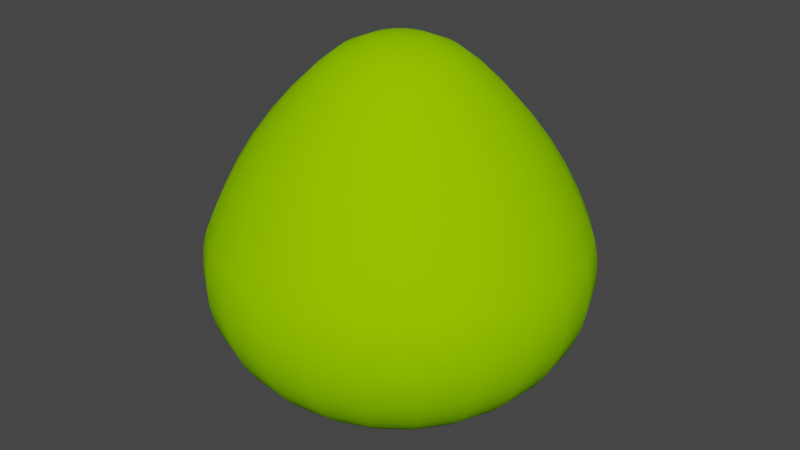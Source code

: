 # Source: HPE75cm.blend  (saved by Blender 4.0.36; exported with 4.5.12 LTS)
import bpy
from mathutils import Matrix  # noqa: F401  (used for matrix-valued properties, if any)

bpy.ops.wm.read_factory_settings(use_empty=True)
scene = bpy.context.scene
scene.name = 'Scene'

# ---- collections
col_collection = bpy.data.collections.new('Collection'); scene.collection.children.link(col_collection)

# ---- materials (node trees are filled in below, after node groups)
mat_canopy = bpy.data.materials.new('Canopy')
mat_canopy.use_transparent_shadow = False
mat_canopy.diffuse_color = (0.2941, 0.6863, 0.0, 1.0)
mat_canopy.roughness = 1.0

# ---- material node trees
mat_canopy.use_nodes = True; mat_canopy.node_tree.nodes.clear()
_N = mat_canopy.node_tree.nodes; _L = mat_canopy.node_tree.links
n0 = _N.new('ShaderNodeBsdfPrincipled'); n0.name = 'Principled BSDF'; n0.location = (0, 300)
n0.inputs[0].default_value = (0.2941, 0.6863, 0.0, 1.0)
n0.inputs[2].default_value = 1.0
n0.inputs[3].default_value = 1.45
n0.inputs[13].default_value = 0.0
n1 = _N.new('ShaderNodeOutputMaterial'); n1.name = 'Material Output'; n1.location = (280, 300)
_L.new(n0.outputs[0], n1.inputs[0])
n1.is_active_output = True

# ---- world
world_world = bpy.data.worlds.new('World'); scene.world = world_world
world_world.use_nodes = True; world_world.node_tree.nodes.clear()
_N = world_world.node_tree.nodes; _L = world_world.node_tree.links
n0 = _N.new('ShaderNodeOutputWorld'); n0.name = 'World Output'; n0.location = (300, 300)
n1 = _N.new('ShaderNodeBackground'); n1.name = 'Background'; n1.location = (10, 300)
n1.inputs[0].default_value = (0.05088, 0.05088, 0.05088, 1.0)
_L.new(n1.outputs[0], n0.inputs[0])
n0.is_active_output = True
world_world.color = (0.05088, 0.05088, 0.05088)
world_world.use_sun_shadow = False
world_world.sun_shadow_jitter_overblur = 0.0

# ---- meshes
me_hpe75cm = bpy.data.meshes.new('HPE75cm')
me_hpe75cm.from_pydata([(-0.1838, -0.1838, 0.5673), (-0.1959, -0.1959, 0.5442), (-0.1695, -0.1695, 0.5943), (-0.2076, -0.1199, 0.5943), (-0.225, -0.1299, 0.5673), (-0.24, -0.1386, 0.5442), (-0.1386, -0.24, 0.5442), (-0.1299, -0.225, 0.5673), (-0.1199, -0.2076, 0.5943), (-0.07172, -0.2677, 0.5442), (-0.06726, -0.251, 0.5673), (-0.06206, -0.2316, 0.5943), (-2.092e-08, -0.2771, 0.5442), (-1.962e-08, -0.2599, 0.5673), (-1.81e-08, -0.2398, 0.5943), (0.07172, -0.2677, 0.5442), (0.06726, -0.251, 0.5673), (0.06206, -0.2316, 0.5943), (0.1386, -0.24, 0.5442), (0.1299, -0.225, 0.5673), (0.1199, -0.2076, 0.5943), (0.1959, -0.1959, 0.5442), (0.1838, -0.1838, 0.5673), (0.1695, -0.1695, 0.5943), (0.24, -0.1386, 0.5442), (0.225, -0.1299, 0.5673), (0.2076, -0.1199, 0.5943), (0.251, -0.06726, 0.5673), (0.2677, -0.07172, 0.5442), (0.2316, -0.06206, 0.5943), (0.1918, -0.05139, 0.6415), (0.1719, -0.09927, 0.6415), (0.1484, -0.03977, 0.6854), (0.1331, -0.07684, 0.6854), (0.09927, -0.1719, 0.6415), (0.05139, -0.1918, 0.6415), (0.07684, -0.1331, 0.6854), (0.03977, -0.1484, 0.6854), (0.05509, -0.09542, 0.7192), (0.02852, -0.1064, 0.7192), (0.02959, -0.05124, 0.7409), (0.01531, -0.05716, 0.7409), (0.002066, -0.003579, 0.7491), (0.00107, -0.003992, 0.7491), (0.1552, -0.2687, 0.4914), (0.08031, -0.2997, 0.4914), (0.1696, -0.2937, 0.4362), (0.08779, -0.3276, 0.4362), (0.1818, -0.3149, 0.379), (0.0941, -0.3512, 0.379), (0.1857, -0.3216, 0.3453), (0.09612, -0.3587, 0.3453), (0.1872, -0.3243, 0.3109), (0.09691, -0.3617, 0.3109), (0.1863, -0.3228, 0.2765), (0.09646, -0.36, 0.2765), (0.1831, -0.3171, 0.2426), (0.09477, -0.3537, 0.2426), (0.1775, -0.3074, 0.2097), (0.09188, -0.3429, 0.2097), (0.1697, -0.2939, 0.1784), (0.08783, -0.3278, 0.1784), (0.1597, -0.2767, 0.1492), (0.08268, -0.3086, 0.1492), (0.2259, -0.2259, 0.1492), (0.2399, -0.2399, 0.1784), (0.2091, -0.2091, 0.1226), (0.1478, -0.2561, 0.1226), (0.1898, -0.1898, 0.09896), (0.1342, -0.2324, 0.09896), (0.1683, -0.1683, 0.07872), (0.119, -0.2061, 0.07872), (0.145, -0.145, 0.0622), (0.1026, -0.1776, 0.0622), (0.1203, -0.1203, 0.04969), (0.08508, -0.1474, 0.04969), (0.0, 0.0, 0.0), (0.07652, -0.2856, 0.1226), (0.06946, -0.2592, 0.09896), (0.06161, -0.2299, 0.07872), (0.05308, -0.1981, 0.0622), (0.04404, -0.1644, 0.04969), (0.0, 0.0, 0.7486), (0.002922, -0.002922, 0.7491), (-4.467e-09, -0.05917, 0.7409), (-3.12e-10, -0.004133, 0.7491), (-8.32e-09, -0.1102, 0.7192), (-1.16e-08, -0.1537, 0.6854), (-1.499e-08, -0.1985, 0.6415), (-2.343e-08, -0.3103, 0.4914), (-2.561e-08, -0.3392, 0.4362), (-2.745e-08, -0.3636, 0.379), (-2.804e-08, -0.3714, 0.3453), (-2.827e-08, -0.3744, 0.3109), (-2.814e-08, -0.3727, 0.2765), (-2.765e-08, -0.3662, 0.2426), (-2.68e-08, -0.355, 0.2097), (-2.562e-08, -0.3393, 0.1784), (-2.412e-08, -0.3195, 0.1492), (-2.232e-08, -0.2957, 0.1226), (-2.026e-08, -0.2684, 0.09896), (-1.797e-08, -0.238, 0.07872), (-1.548e-08, -0.2051, 0.0622), (-1.285e-08, -0.1702, 0.04969), (-0.01531, -0.05716, 0.7409), (-0.00107, -0.003992, 0.7491), (-0.02852, -0.1064, 0.7192), (-0.03977, -0.1484, 0.6854), (-0.05139, -0.1918, 0.6415), (-0.08031, -0.2997, 0.4914), (-0.08779, -0.3276, 0.4362), (-0.0941, -0.3512, 0.379), (-0.09612, -0.3587, 0.3453), (-0.09691, -0.3617, 0.3109), (-0.09646, -0.36, 0.2765), (-0.09477, -0.3537, 0.2426), (-0.09188, -0.3429, 0.2097), (-0.08783, -0.3278, 0.1784), (-0.08268, -0.3086, 0.1492), (-0.07652, -0.2856, 0.1226), (-0.06161, -0.2299, 0.07872), (-0.06946, -0.2592, 0.09896), (0.2771, -2.092e-08, 0.5442), (0.2599, -1.962e-08, 0.5673), (0.2398, -1.81e-08, 0.5943), (-0.2316, -0.06206, 0.5943), (-0.251, -0.06726, 0.5673), (-0.2677, -0.07172, 0.5442), (0.2677, 0.07172, 0.5442), (0.251, 0.06726, 0.5673), (0.2316, 0.06206, 0.5943), (0.2997, 0.08031, 0.4914), (0.3103, -2.343e-08, 0.4914), (0.3276, 0.08779, 0.4362), (0.3392, -2.561e-08, 0.4362), (0.3512, 0.0941, 0.379), (0.3636, -2.745e-08, 0.379), (0.3587, 0.09612, 0.3453), (0.3714, -2.804e-08, 0.3453), (0.3617, 0.09691, 0.3109), (0.3744, -2.827e-08, 0.3109), (0.36, 0.09646, 0.2765), (0.3727, -2.814e-08, 0.2765), (0.3537, 0.09477, 0.2426), (0.3662, -2.765e-08, 0.2426), (0.3429, 0.09188, 0.2097), (0.355, -2.68e-08, 0.2097), (0.3278, 0.08783, 0.1784), (0.3393, -2.562e-08, 0.1784), (0.3086, 0.08268, 0.1492), (0.3195, -2.412e-08, 0.1492), (0.2856, 0.07652, 0.1226), (0.2957, -2.232e-08, 0.1226), (0.2592, 0.06946, 0.09896), (0.2684, -2.026e-08, 0.09896), (0.2299, 0.06161, 0.07872), (0.238, -1.797e-08, 0.07872), (0.1981, 0.05308, 0.0622), (0.2051, -1.548e-08, 0.0622), (0.1644, 0.04404, 0.04969), (0.1702, -1.285e-08, 0.04969), (0.3086, -0.08268, 0.1492), (0.3278, -0.08783, 0.1784), (0.1918, 0.05139, 0.6415), (0.1985, -1.499e-08, 0.6415), (0.1484, 0.03977, 0.6854), (0.1537, -1.16e-08, 0.6854), (0.1064, 0.02852, 0.7192), (0.1102, -8.32e-09, 0.7192), (0.05716, 0.01531, 0.7409), (0.05917, -4.467e-09, 0.7409), (0.003992, 0.00107, 0.7491), (0.004133, -3.12e-10, 0.7491), (0.003579, 0.002066, 0.7491), (0.1474, 0.08508, 0.04969), (0.1776, 0.1026, 0.0622), (0.2061, 0.119, 0.07872), (0.2324, 0.1342, 0.09896), (0.2561, 0.1478, 0.1226), (0.2767, 0.1597, 0.1492), (0.2939, 0.1697, 0.1784), (0.3074, 0.1775, 0.2097), (0.3171, 0.1831, 0.2426), (0.3228, 0.1863, 0.2765), (0.3243, 0.1872, 0.3109), (0.3216, 0.1857, 0.3453), (0.3149, 0.1818, 0.379), (0.2937, 0.1696, 0.4362), (0.2687, 0.1552, 0.4914), (0.24, 0.1386, 0.5442), (0.2076, 0.1199, 0.5943), (0.1719, 0.09927, 0.6415), (0.1331, 0.07684, 0.6854), (0.09542, 0.05509, 0.7192), (0.05124, 0.02959, 0.7409), (0.002922, 0.002922, 0.7491), (0.1203, 0.1203, 0.04969), (0.145, 0.145, 0.0622), (0.1683, 0.1683, 0.07872), (0.1898, 0.1898, 0.09896), (0.2091, 0.2091, 0.1226), (0.2259, 0.2259, 0.1492), (0.2399, 0.2399, 0.1784), (-0.05308, -0.1981, 0.0622), (0.251, 0.251, 0.2097), (0.2589, 0.2589, 0.2426), (0.2635, 0.2635, 0.2765), (0.2648, 0.2648, 0.3109), (0.2626, 0.2626, 0.3453), (0.2571, 0.2571, 0.379), (0.2398, 0.2398, 0.4362), (0.2194, 0.2194, 0.4914), (0.1959, 0.1959, 0.5442), (0.225, 0.1299, 0.5673), (0.1695, 0.1695, 0.5943), (0.1404, 0.1404, 0.6415), (0.1087, 0.1087, 0.6854), (0.07791, 0.07791, 0.7192), (0.04184, 0.04184, 0.7409), (0.002066, 0.003579, 0.7491), (0.08508, 0.1474, 0.04969), (0.1026, 0.1776, 0.0622), (0.119, 0.2061, 0.07872), (0.1342, 0.2324, 0.09896), (0.1478, 0.2561, 0.1226), (0.1597, 0.2767, 0.1492), (0.1697, 0.2939, 0.1784), (0.1775, 0.3074, 0.2097), (0.1831, 0.3171, 0.2426), (0.1863, 0.3228, 0.2765), (0.1872, 0.3243, 0.3109), (0.1857, 0.3216, 0.3453), (0.1818, 0.3149, 0.379), (0.1696, 0.2937, 0.4362), (0.1552, 0.2687, 0.4914), (0.1386, 0.24, 0.5442), (0.1838, 0.1838, 0.5673), (0.1199, 0.2076, 0.5943), (0.09927, 0.1719, 0.6415), (0.07684, 0.1331, 0.6854), (0.05509, 0.09542, 0.7192), (0.02959, 0.05124, 0.7409), (0.04404, 0.1644, 0.04969), (0.05308, 0.1981, 0.0622), (0.06161, 0.2299, 0.07872), (0.06946, 0.2592, 0.09896), (0.07652, 0.2856, 0.1226), (0.08268, 0.3086, 0.1492), (0.08783, 0.3278, 0.1784), (0.09188, 0.3429, 0.2097), (0.09477, 0.3537, 0.2426), (0.09646, 0.36, 0.2765), (0.09691, 0.3617, 0.3109), (0.09612, 0.3587, 0.3453), (0.0941, 0.3512, 0.379), (0.08779, 0.3276, 0.4362), (0.08031, 0.2997, 0.4914), (0.07172, 0.2677, 0.5442), (0.1299, 0.225, 0.5673), (0.06206, 0.2316, 0.5943), (0.05139, 0.1918, 0.6415), (0.03977, 0.1484, 0.6854), (0.02852, 0.1064, 0.7192), (0.01531, 0.05716, 0.7409), (0.00107, 0.003992, 0.7491), (1.285e-08, 0.1702, 0.04969), (1.548e-08, 0.2051, 0.0622), (1.797e-08, 0.238, 0.07872), (2.026e-08, 0.2684, 0.09896), (2.232e-08, 0.2957, 0.1226), (2.412e-08, 0.3195, 0.1492), (2.562e-08, 0.3393, 0.1784), (2.68e-08, 0.355, 0.2097), (2.765e-08, 0.3662, 0.2426), (2.814e-08, 0.3727, 0.2765), (2.827e-08, 0.3744, 0.3109), (2.804e-08, 0.3714, 0.3453), (2.745e-08, 0.3636, 0.379), (2.561e-08, 0.3392, 0.4362), (2.343e-08, 0.3103, 0.4914), (2.092e-08, 0.2771, 0.5442), (1.962e-08, 0.2599, 0.5673), (1.81e-08, 0.2398, 0.5943), (0.06726, 0.251, 0.5673), (-0.07172, 0.2677, 0.5442), (-0.06726, 0.251, 0.5673), (-0.06206, 0.2316, 0.5943), (-0.1386, 0.24, 0.5442), (-0.1299, 0.225, 0.5673), (-0.1199, 0.2076, 0.5943), (-0.1959, 0.1959, 0.5442), (-0.1838, 0.1838, 0.5673), (-0.1695, 0.1695, 0.5943), (-0.24, 0.1386, 0.5442), (-0.225, 0.1299, 0.5673), (-0.2076, 0.1199, 0.5943), (-0.2677, 0.07172, 0.5442), (-0.251, 0.06726, 0.5673), (-0.2316, 0.06206, 0.5943), (-0.2599, 1.962e-08, 0.5673), (-0.2771, 2.092e-08, 0.5442), (-0.2398, 1.81e-08, 0.5943), (1.499e-08, 0.1985, 0.6415), (1.16e-08, 0.1537, 0.6854), (8.32e-09, 0.1102, 0.7192), (4.467e-09, 0.05917, 0.7409), (-0.3103, 2.343e-08, 0.4914), (-0.2997, 0.08031, 0.4914), (-0.3392, 2.561e-08, 0.4362), (-0.3276, 0.08779, 0.4362), (-0.3636, 2.745e-08, 0.379), (-0.3512, 0.0941, 0.379), (-0.3714, 2.804e-08, 0.3453), (-0.3587, 0.09612, 0.3453), (-0.3587, -0.09612, 0.3453), (-0.3512, -0.0941, 0.379), (-0.3617, -0.09691, 0.3109), (-0.3744, 2.827e-08, 0.3109), (-0.36, -0.09646, 0.2765), (-0.3727, 2.814e-08, 0.2765), (-0.3537, -0.09477, 0.2426), (-0.3662, 2.765e-08, 0.2426), (-0.09477, 0.3537, 0.2426), (-0.09646, 0.36, 0.2765), (-0.09188, 0.3429, 0.2097), (0.2997, -0.08031, 0.4914), (0.2687, -0.1552, 0.4914), (0.3276, -0.08779, 0.4362), (0.2937, -0.1696, 0.4362), (0.3512, -0.0941, 0.379), (0.3149, -0.1818, 0.379), (0.3587, -0.09612, 0.3453), (0.3216, -0.1857, 0.3453), (-0.04404, -0.1644, 0.04969), (-0.08783, 0.3278, 0.1784), (-0.08268, 0.3086, 0.1492), (-0.07652, 0.2856, 0.1226), (0.3429, -0.09188, 0.2097), (0.3537, -0.09477, 0.2426), (0.3617, -0.09691, 0.3109), (0.36, -0.09646, 0.2765), (0.1064, -0.02852, 0.7192), (0.05716, -0.01531, 0.7409), (0.09542, -0.05509, 0.7192), (0.05124, -0.02959, 0.7409), (0.003992, -0.00107, 0.7491), (0.003579, -0.002066, 0.7491), (0.1644, -0.04404, 0.04969), (0.1981, -0.05308, 0.0622), (0.2299, -0.06161, 0.07872), (0.2592, -0.06946, 0.09896), (0.2856, -0.07652, 0.1226), (0.3074, -0.1775, 0.2097), (0.3171, -0.1831, 0.2426), (-0.3171, -0.1831, 0.2426), (-0.3228, -0.1863, 0.2765), (-0.3074, -0.1775, 0.2097), (-0.3429, -0.09188, 0.2097), (-0.2939, -0.1697, 0.1784), (-0.3278, -0.08783, 0.1784), (-0.2767, -0.1597, 0.1492), (-0.3086, -0.08268, 0.1492), (-0.2561, -0.1478, 0.1226), (-0.2856, -0.07652, 0.1226), (-0.2324, -0.1342, 0.09896), (-0.2592, -0.06946, 0.09896), (-0.2061, -0.119, 0.07872), (-0.2299, -0.06161, 0.07872), (-0.1776, -0.1026, 0.0622), (-0.1981, -0.05308, 0.0622), (-0.1474, -0.08508, 0.04969), (-0.1644, -0.04404, 0.04969), (-0.3243, -0.1872, 0.3109), (-0.3216, -0.1857, 0.3453), (-0.3149, -0.1818, 0.379), (-0.2937, -0.1696, 0.4362), (-0.3276, -0.08779, 0.4362), (-0.2687, -0.1552, 0.4914), (-0.2997, -0.08031, 0.4914), (-0.1719, -0.09927, 0.6415), (-0.1918, -0.05139, 0.6415), (-0.1985, 1.499e-08, 0.6415), (-0.1484, -0.03977, 0.6854), (-0.1537, 1.16e-08, 0.6854), (-0.1064, -0.02852, 0.7192), (-0.1102, 8.32e-09, 0.7192), (-0.05716, -0.01531, 0.7409), (-0.05917, 4.467e-09, 0.7409), (-0.003992, -0.00107, 0.7491), (-0.004133, 3.12e-10, 0.7491), (-0.1331, -0.07684, 0.6854), (-0.09542, -0.05509, 0.7192), (-0.05124, -0.02959, 0.7409), (-0.003579, -0.002066, 0.7491), (-0.002922, -0.002922, 0.7491), (-0.1203, -0.1203, 0.04969), (-0.145, -0.145, 0.0622), (-0.1683, -0.1683, 0.07872), (-0.1898, -0.1898, 0.09896), (-0.2091, -0.2091, 0.1226), (-0.2259, -0.2259, 0.1492), (-0.2399, -0.2399, 0.1784), (0.3228, -0.1863, 0.2765), (-0.251, -0.251, 0.2097), (-0.2589, -0.2589, 0.2426), (-0.2635, -0.2635, 0.2765), (-0.2648, -0.2648, 0.3109), (-0.2626, -0.2626, 0.3453), (-0.2571, -0.2571, 0.379), (-0.2398, -0.2398, 0.4362), (-0.2194, -0.2194, 0.4914), (-0.1404, -0.1404, 0.6415), (-0.1087, -0.1087, 0.6854), (-0.07791, -0.07791, 0.7192), (-0.04184, -0.04184, 0.7409), (-0.002066, -0.003579, 0.7491), (-0.08508, -0.1474, 0.04969), (-0.1026, -0.1776, 0.0622), (-0.119, -0.2061, 0.07872), (-0.1342, -0.2324, 0.09896), (-0.1478, -0.2561, 0.1226), (0.3243, -0.1872, 0.3109), (-0.1597, -0.2767, 0.1492), (-0.1697, -0.2939, 0.1784), (-0.1775, -0.3074, 0.2097), (-0.1831, -0.3171, 0.2426), (-0.1863, -0.3228, 0.2765), (-0.1872, -0.3243, 0.3109), (-0.1857, -0.3216, 0.3453), (-0.1818, -0.3149, 0.379), (-0.1696, -0.2937, 0.4362), (-0.1552, -0.2687, 0.4914), (0.2939, -0.1697, 0.1784), (0.2561, -0.1478, 0.1226), (0.2767, -0.1597, 0.1492), (0.2324, -0.1342, 0.09896), (0.2061, -0.119, 0.07872), (0.1776, -0.1026, 0.0622), (-0.09927, -0.1719, 0.6415), (-0.07684, -0.1331, 0.6854), (-0.05509, -0.09542, 0.7192), (-0.02959, -0.05124, 0.7409), (0.2194, -0.2194, 0.4914), (0.2398, -0.2398, 0.4362), (0.2571, -0.2571, 0.379), (0.2626, -0.2626, 0.3453), (0.2648, -0.2648, 0.3109), (0.2635, -0.2635, 0.2765), (0.2589, -0.2589, 0.2426), (0.251, -0.251, 0.2097), (0.1474, -0.08508, 0.04969), (0.04184, -0.04184, 0.7409), (0.07791, -0.07791, 0.7192), (0.1087, -0.1087, 0.6854), (0.1404, -0.1404, 0.6415), (-0.3617, 0.09691, 0.3109), (-0.36, 0.09646, 0.2765), (-0.3537, 0.09477, 0.2426), (-0.355, 2.68e-08, 0.2097), (-0.3429, 0.09188, 0.2097), (-0.3393, 2.562e-08, 0.1784), (-0.3278, 0.08783, 0.1784), (-0.3195, 2.412e-08, 0.1492), (-0.3086, 0.08268, 0.1492), (-0.06161, 0.2299, 0.07872), (-0.06946, 0.2592, 0.09896), (-0.2957, 2.232e-08, 0.1226), (-0.2856, 0.07652, 0.1226), (-0.2684, 2.026e-08, 0.09896), (-0.2592, 0.06946, 0.09896), (-0.238, 1.797e-08, 0.07872), (-0.2299, 0.06161, 0.07872), (-0.2051, 1.548e-08, 0.0622), (-0.1981, 0.05308, 0.0622), (-0.1702, 1.285e-08, 0.04969), (-0.1644, 0.04404, 0.04969), (-0.1918, 0.05139, 0.6415), (-0.1719, 0.09927, 0.6415), (-0.1484, 0.03977, 0.6854), (-0.1331, 0.07684, 0.6854), (-0.1064, 0.02852, 0.7192), (-0.09542, 0.05509, 0.7192), (-0.05716, 0.01531, 0.7409), (-0.05124, 0.02959, 0.7409), (-0.003992, 0.00107, 0.7491), (-0.003579, 0.002066, 0.7491), (-0.2687, 0.1552, 0.4914), (-0.2937, 0.1696, 0.4362), (-0.3149, 0.1818, 0.379), (-0.3216, 0.1857, 0.3453), (-0.3243, 0.1872, 0.3109), (-0.3228, 0.1863, 0.2765), (-0.3171, 0.1831, 0.2426), (-0.3074, 0.1775, 0.2097), (-0.2939, 0.1697, 0.1784), (-0.05308, 0.1981, 0.0622), (-0.2767, 0.1597, 0.1492), (-0.2561, 0.1478, 0.1226), (-0.2324, 0.1342, 0.09896), (-0.2061, 0.119, 0.07872), (-0.1776, 0.1026, 0.0622), (-0.1474, 0.08508, 0.04969), (-0.04184, 0.04184, 0.7409), (-0.002922, 0.002922, 0.7491), (-0.07791, 0.07791, 0.7192), (-0.1087, 0.1087, 0.6854), (-0.1404, 0.1404, 0.6415), (-0.2194, 0.2194, 0.4914), (-0.2398, 0.2398, 0.4362), (-0.2571, 0.2571, 0.379), (-0.2626, 0.2626, 0.3453), (-0.2648, 0.2648, 0.3109), (-0.2635, 0.2635, 0.2765), (-0.2589, 0.2589, 0.2426), (-0.251, 0.251, 0.2097), (-0.04404, 0.1644, 0.04969), (-0.2399, 0.2399, 0.1784), (-0.2259, 0.2259, 0.1492), (-0.2091, 0.2091, 0.1226), (-0.1898, 0.1898, 0.09896), (-0.1683, 0.1683, 0.07872), (-0.145, 0.145, 0.0622), (-0.1203, 0.1203, 0.04969), (-0.02959, 0.05124, 0.7409), (-0.002066, 0.003579, 0.7491), (-0.05509, 0.09542, 0.7192), (-0.07684, 0.1331, 0.6854), (-0.09927, 0.1719, 0.6415), (-0.1552, 0.2687, 0.4914), (-0.1696, 0.2937, 0.4362), (-0.1818, 0.3149, 0.379), (-0.1857, 0.3216, 0.3453), (-0.1872, 0.3243, 0.3109), (-0.1863, 0.3228, 0.2765), (-0.1831, 0.3171, 0.2426), (-0.1775, 0.3074, 0.2097), (-0.1697, 0.2939, 0.1784), (-0.1597, 0.2767, 0.1492), (-0.1478, 0.2561, 0.1226), (-0.1342, 0.2324, 0.09896), (-0.119, 0.2061, 0.07872), (-0.1026, 0.1776, 0.0622), (-0.08508, 0.1474, 0.04969), (3.12e-10, 0.004133, 0.7491), (-0.00107, 0.003992, 0.7491), (-0.01531, 0.05716, 0.7409), (-0.02852, 0.1064, 0.7192), (-0.03977, 0.1484, 0.6854), (-0.05139, 0.1918, 0.6415), (-0.08031, 0.2997, 0.4914), (-0.08779, 0.3276, 0.4362), (-0.0941, 0.3512, 0.379), (-0.09612, 0.3587, 0.3453), (-0.09691, 0.3617, 0.3109)], [], [(4, 1, 0), (4, 5, 1), (2, 4, 0), (3, 4, 2), (7, 8, 2), (7, 2, 0), (7, 0, 1), (6, 7, 1), (10, 11, 8), (10, 8, 7), (10, 7, 6), (9, 10, 6), (13, 14, 11), (13, 11, 10), (13, 10, 9), (12, 13, 9), (16, 17, 14), (16, 14, 13), (16, 13, 12), (15, 16, 12), (20, 17, 16), (19, 20, 16), (18, 16, 15), (18, 19, 16), (19, 23, 20), (22, 23, 19), (21, 19, 18), (21, 22, 19), (25, 26, 23), (25, 23, 22), (24, 22, 21), (24, 25, 22), (29, 26, 25), (27, 25, 24), (27, 29, 25), (28, 27, 24), (29, 30, 31), (29, 31, 26), (33, 31, 30), (33, 30, 32), (20, 34, 35), (20, 35, 17), (37, 35, 34), (37, 34, 36), (39, 37, 36), (39, 36, 38), (40, 39, 38), (41, 39, 40), (43, 41, 40), (43, 40, 42), (45, 18, 15), (44, 18, 45), (46, 44, 45), (46, 45, 47), (46, 47, 49), (48, 46, 49), (50, 49, 51), (48, 49, 50), (50, 53, 52), (50, 51, 53), (54, 53, 55), (52, 53, 54), (54, 57, 56), (54, 55, 57), (58, 57, 59), (56, 57, 58), (60, 58, 59), (60, 59, 61), (60, 61, 63), (62, 60, 63), (65, 60, 62), (64, 65, 62), (67, 66, 64), (62, 67, 64), (69, 68, 66), (67, 69, 66), (69, 71, 70), (69, 70, 68), (71, 73, 72), (71, 72, 70), (75, 74, 72), (73, 75, 72), (74, 75, 76), (67, 62, 63), (67, 63, 77), (78, 69, 67), (77, 78, 67), (78, 79, 71), (78, 71, 69), (79, 80, 73), (79, 73, 71), (81, 75, 73), (80, 81, 73), (75, 81, 76), (82, 43, 42), (82, 42, 83), (43, 84, 41), (85, 84, 43), (41, 86, 39), (84, 86, 41), (86, 87, 37), (86, 37, 39), (87, 88, 35), (87, 35, 37), (17, 35, 88), (17, 88, 14), (15, 12, 89), (45, 15, 89), (47, 45, 89), (47, 89, 90), (47, 90, 91), (49, 47, 91), (49, 91, 92), (51, 49, 92), (53, 92, 93), (51, 92, 53), (53, 94, 55), (53, 93, 94), (55, 94, 95), (57, 55, 95), (59, 57, 95), (59, 95, 96), (61, 59, 96), (61, 96, 97), (61, 97, 98), (63, 61, 98), (77, 63, 98), (77, 98, 99), (100, 78, 77), (99, 100, 77), (101, 79, 78), (100, 101, 78), (101, 102, 80), (101, 80, 79), (103, 81, 80), (102, 103, 80), (81, 103, 76), (82, 85, 43), (105, 104, 84), (105, 84, 85), (104, 106, 86), (104, 86, 84), (106, 107, 87), (106, 87, 86), (107, 108, 88), (107, 88, 87), (88, 108, 11), (14, 88, 11), (89, 12, 9), (89, 9, 109), (90, 89, 109), (90, 109, 110), (90, 110, 111), (91, 90, 111), (92, 91, 111), (92, 111, 112), (92, 113, 93), (92, 112, 113), (94, 113, 114), (93, 113, 94), (95, 94, 114), (95, 114, 115), (95, 115, 116), (96, 95, 116), (97, 96, 116), (97, 116, 117), (97, 117, 118), (98, 97, 118), (99, 98, 118), (99, 118, 119), (121, 120, 101), (121, 101, 100), (119, 121, 100), (119, 100, 99), (123, 124, 29), (123, 29, 27), (122, 27, 28), (122, 123, 27), (126, 5, 4), (126, 127, 5), (125, 4, 3), (125, 126, 4), (130, 124, 123), (129, 123, 122), (129, 130, 123), (128, 129, 122), (131, 128, 122), (131, 122, 132), (133, 131, 132), (133, 132, 134), (135, 133, 134), (135, 134, 136), (135, 136, 138), (137, 135, 138), (140, 139, 137), (140, 137, 138), (140, 141, 139), (142, 141, 140), (141, 142, 144), (143, 141, 144), (145, 143, 144), (145, 144, 146), (147, 145, 146), (147, 146, 148), (147, 148, 150), (149, 147, 150), (151, 149, 150), (151, 150, 152), (152, 154, 153), (152, 153, 151), (154, 156, 155), (154, 155, 153), (158, 157, 155), (156, 158, 155), (160, 159, 157), (158, 160, 157), (159, 160, 76), (150, 148, 162), (150, 162, 161), (124, 163, 164), (130, 163, 124), (166, 164, 163), (166, 163, 165), (167, 166, 165), (168, 166, 167), (169, 168, 167), (170, 168, 169), (171, 170, 169), (172, 170, 171), (171, 82, 172), (173, 82, 171), (174, 159, 76), (157, 159, 174), (157, 174, 175), (155, 157, 175), (155, 175, 176), (155, 176, 177), (153, 155, 177), (153, 177, 178), (151, 153, 178), (179, 149, 151), (178, 179, 151), (179, 180, 147), (179, 147, 149), (181, 145, 147), (180, 181, 147), (143, 181, 182), (145, 181, 143), (143, 182, 183), (143, 183, 141), (139, 183, 184), (141, 183, 139), (137, 184, 185), (139, 184, 137), (137, 185, 186), (137, 186, 135), (186, 187, 133), (186, 133, 135), (133, 188, 131), (187, 188, 133), (131, 189, 128), (188, 189, 131), (130, 191, 163), (190, 191, 130), (192, 163, 191), (165, 163, 192), (167, 165, 192), (167, 192, 193), (169, 167, 193), (169, 193, 194), (173, 169, 194), (171, 169, 173), (195, 82, 173), (174, 196, 197), (175, 174, 197), (175, 197, 198), (176, 175, 198), (176, 198, 199), (177, 176, 199), (178, 177, 199), (178, 199, 200), (178, 200, 201), (179, 178, 201), (201, 202, 180), (201, 180, 179), (203, 102, 101), (120, 203, 101), (180, 202, 204), (180, 204, 181), (182, 204, 205), (181, 204, 182), (182, 205, 206), (182, 206, 183), (183, 206, 207), (183, 207, 184), (185, 207, 208), (184, 207, 185), (186, 208, 209), (185, 208, 186), (186, 209, 210), (186, 210, 187), (187, 210, 211), (187, 211, 188), (211, 212, 189), (211, 189, 188), (190, 130, 129), (213, 129, 128), (213, 190, 129), (189, 213, 128), (191, 190, 214), (191, 214, 215), (192, 191, 215), (192, 215, 216), (217, 192, 216), (193, 192, 217), (218, 193, 217), (194, 193, 218), (173, 194, 218), (173, 218, 195), (195, 219, 82), (220, 221, 197), (220, 197, 196), (196, 76, 220), (221, 222, 198), (221, 198, 197), (198, 223, 199), (222, 223, 198), (223, 224, 200), (223, 200, 199), (200, 225, 201), (224, 225, 200), (202, 201, 225), (202, 225, 226), (227, 202, 226), (227, 204, 202), (228, 204, 227), (228, 205, 204), (228, 206, 205), (229, 206, 228), (230, 206, 229), (230, 207, 206), (230, 208, 207), (231, 208, 230), (232, 208, 231), (232, 209, 208), (233, 209, 232), (233, 210, 209), (234, 210, 233), (234, 211, 210), (212, 211, 234), (212, 234, 235), (213, 214, 190), (236, 214, 213), (212, 213, 189), (212, 236, 213), (237, 238, 215), (237, 215, 214), (239, 216, 215), (238, 239, 215), (240, 217, 216), (239, 240, 216), (240, 241, 218), (240, 218, 217), (219, 195, 218), (241, 219, 218), (242, 243, 221), (242, 221, 220), (221, 244, 222), (243, 244, 221), (222, 245, 223), (244, 245, 222), (245, 246, 224), (245, 224, 223), (225, 224, 246), (225, 246, 247), (226, 225, 247), (226, 247, 248), (226, 248, 249), (227, 226, 249), (250, 227, 249), (250, 228, 227), (250, 229, 228), (251, 229, 250), (252, 229, 251), (252, 230, 229), (252, 231, 230), (253, 231, 252), (254, 231, 253), (254, 232, 231), (233, 232, 254), (233, 254, 255), (233, 255, 256), (234, 233, 256), (235, 234, 256), (235, 256, 257), (212, 235, 258), (236, 212, 258), (214, 258, 237), (214, 236, 258), (237, 259, 260), (238, 237, 260), (261, 239, 238), (260, 261, 238), (262, 240, 239), (261, 262, 239), (240, 263, 241), (262, 263, 240), (241, 264, 219), (263, 264, 241), (265, 266, 243), (265, 243, 242), (242, 76, 265), (267, 244, 243), (266, 267, 243), (267, 268, 245), (267, 245, 244), (268, 269, 246), (268, 246, 245), (247, 246, 269), (247, 269, 270), (248, 247, 270), (248, 270, 271), (248, 271, 272), (249, 248, 272), (250, 249, 272), (250, 272, 273), (250, 273, 274), (251, 250, 274), (274, 252, 251), (275, 252, 274), (276, 252, 275), (276, 253, 252), (254, 253, 276), (254, 276, 277), (255, 254, 277), (255, 277, 278), (255, 278, 279), (256, 255, 279), (256, 279, 280), (257, 256, 280), (283, 280, 281), (283, 281, 282), (283, 257, 280), (259, 283, 282), (281, 280, 284), (281, 284, 285), (281, 285, 286), (282, 281, 286), (285, 284, 287), (285, 287, 288), (285, 288, 289), (286, 285, 289), (291, 287, 290), (288, 287, 291), (289, 291, 292), (289, 288, 291), (290, 293, 294), (291, 290, 294), (292, 294, 295), (292, 291, 294), (293, 296, 297), (294, 297, 298), (294, 293, 297), (295, 294, 298), (297, 300, 299), (297, 296, 300), (298, 299, 301), (298, 297, 299), (258, 257, 283), (258, 235, 257), (237, 283, 259), (237, 258, 283), (259, 282, 302), (260, 259, 302), (260, 303, 261), (302, 303, 260), (261, 304, 262), (303, 304, 261), (304, 305, 263), (304, 263, 262), (296, 307, 306), (296, 306, 300), (309, 308, 306), (307, 309, 306), (311, 310, 308), (309, 311, 308), (313, 312, 310), (311, 313, 310), (310, 312, 314), (310, 314, 315), (317, 316, 314), (317, 314, 312), (317, 318, 316), (319, 318, 317), (319, 321, 320), (319, 320, 318), (273, 322, 323), (274, 273, 323), (273, 272, 324), (273, 324, 322), (325, 28, 24), (325, 24, 326), (327, 325, 326), (327, 326, 328), (327, 328, 330), (329, 327, 330), (330, 331, 329), (332, 331, 330), (333, 103, 102), (203, 333, 102), (271, 334, 324), (272, 271, 324), (271, 270, 335), (271, 335, 334), (269, 336, 335), (270, 269, 335), (166, 30, 164), (32, 30, 166), (164, 30, 29), (124, 164, 29), (146, 144, 338), (146, 338, 337), (138, 136, 329), (138, 329, 331), (134, 327, 329), (136, 134, 329), (331, 140, 138), (339, 140, 331), (340, 142, 140), (340, 140, 339), (132, 122, 28), (132, 28, 325), (144, 142, 340), (144, 340, 338), (132, 325, 327), (134, 132, 327), (146, 337, 162), (148, 146, 162), (342, 341, 168), (342, 168, 170), (342, 343, 341), (344, 343, 342), (346, 344, 342), (346, 342, 345), (168, 32, 166), (341, 32, 168), (348, 347, 160), (348, 160, 158), (82, 345, 172), (33, 32, 341), (343, 33, 341), (349, 156, 154), (350, 349, 154), (150, 161, 351), (152, 150, 351), (160, 347, 76), (350, 154, 152), (351, 350, 152), (348, 158, 156), (349, 348, 156), (352, 337, 338), (352, 338, 353), (320, 354, 355), (320, 355, 318), (320, 356, 354), (357, 356, 320), (357, 359, 358), (357, 358, 356), (361, 360, 358), (359, 361, 358), (361, 363, 362), (361, 362, 360), (362, 363, 365), (364, 362, 365), (364, 365, 367), (366, 364, 367), (368, 366, 367), (368, 367, 369), (370, 368, 369), (370, 369, 371), (371, 76, 370), (316, 355, 372), (318, 355, 316), (314, 372, 373), (316, 372, 314), (315, 373, 374), (314, 373, 315), (315, 374, 375), (376, 315, 375), (378, 376, 375), (378, 375, 377), (5, 378, 377), (127, 378, 5), (379, 125, 3), (380, 125, 379), (381, 301, 125), (381, 125, 380), (380, 382, 383), (380, 383, 381), (383, 384, 385), (382, 384, 383), (384, 386, 387), (384, 387, 385), (387, 388, 389), (386, 388, 387), (380, 390, 382), (379, 390, 380), (390, 391, 384), (390, 384, 382), (384, 392, 386), (391, 392, 384), (392, 393, 388), (392, 388, 386), (388, 393, 82), (393, 394, 82), (370, 76, 395), (395, 396, 368), (395, 368, 370), (397, 366, 368), (396, 397, 368), (398, 364, 366), (397, 398, 366), (398, 399, 362), (398, 362, 364), (399, 400, 360), (399, 360, 362), (360, 400, 401), (358, 360, 401), (402, 338, 340), (353, 338, 402), (356, 401, 403), (358, 401, 356), (356, 403, 404), (356, 404, 354), (354, 404, 405), (354, 405, 355), (372, 405, 406), (355, 405, 372), (373, 406, 407), (372, 406, 373), (374, 407, 408), (373, 407, 374), (374, 408, 409), (374, 409, 375), (377, 409, 410), (375, 409, 377), (1, 377, 410), (5, 377, 1), (3, 411, 379), (2, 411, 3), (411, 412, 390), (411, 390, 379), (412, 413, 391), (412, 391, 390), (413, 414, 392), (413, 392, 391), (392, 394, 393), (414, 394, 392), (415, 82, 394), (416, 395, 76), (196, 174, 76), (396, 395, 416), (396, 416, 417), (397, 396, 417), (397, 417, 418), (419, 397, 418), (398, 397, 419), (420, 398, 419), (399, 398, 420), (402, 340, 339), (402, 339, 421), (400, 399, 420), (400, 420, 422), (400, 423, 401), (422, 423, 400), (423, 403, 401), (424, 403, 423), (425, 403, 424), (425, 404, 403), (306, 378, 127), (300, 306, 127), (426, 404, 425), (426, 405, 404), (426, 406, 405), (427, 406, 426), (428, 406, 427), (428, 407, 406), (428, 408, 407), (429, 408, 428), (430, 408, 429), (430, 409, 408), (430, 410, 409), (431, 410, 430), (6, 1, 410), (431, 6, 410), (337, 352, 432), (162, 337, 432), (351, 161, 434), (351, 434, 433), (433, 435, 350), (433, 350, 351), (435, 436, 349), (435, 349, 350), (306, 308, 376), (306, 376, 378), (349, 437, 348), (436, 437, 349), (411, 2, 8), (411, 8, 438), (411, 438, 439), (412, 411, 439), (412, 439, 440), (413, 412, 440), (414, 413, 440), (414, 440, 441), (414, 441, 415), (394, 414, 415), (82, 415, 105), (333, 416, 76), (24, 21, 442), (326, 24, 442), (442, 328, 326), (443, 328, 442), (443, 330, 328), (444, 330, 443), (445, 332, 330), (445, 330, 444), (446, 421, 332), (446, 332, 445), (446, 402, 421), (447, 402, 446), (447, 353, 402), (448, 353, 447), (449, 352, 353), (449, 353, 448), (449, 432, 352), (65, 432, 449), (64, 432, 65), (434, 432, 64), (64, 66, 433), (64, 433, 434), (433, 68, 435), (66, 68, 433), (308, 310, 315), (308, 315, 376), (68, 70, 436), (68, 436, 435), (70, 72, 437), (70, 437, 436), (72, 74, 450), (72, 450, 437), (450, 74, 76), (82, 83, 346), (42, 40, 451), (42, 451, 83), (451, 38, 452), (40, 38, 451), (38, 36, 453), (38, 453, 452), (36, 34, 454), (36, 454, 453), (454, 20, 23), (34, 20, 454), (421, 339, 331), (421, 331, 332), (44, 21, 18), (442, 21, 44), (443, 44, 46), (442, 44, 443), (444, 46, 48), (443, 46, 444), (445, 48, 50), (444, 48, 445), (445, 52, 446), (445, 50, 52), (447, 52, 54), (446, 52, 447), (447, 56, 448), (447, 54, 56), (449, 56, 58), (448, 56, 449), (65, 58, 60), (449, 58, 65), (300, 127, 126), (299, 126, 125), (299, 300, 126), (301, 299, 125), (313, 317, 312), (455, 317, 313), (456, 319, 317), (456, 317, 455), (456, 457, 321), (456, 321, 319), (459, 458, 321), (457, 459, 321), (459, 461, 460), (459, 460, 458), (461, 463, 462), (461, 462, 460), (465, 268, 267), (464, 465, 267), (467, 466, 462), (463, 467, 462), (466, 467, 469), (468, 466, 469), (468, 469, 471), (470, 468, 471), (470, 471, 473), (472, 470, 473), (472, 473, 475), (474, 472, 475), (475, 76, 474), (477, 295, 298), (477, 298, 476), (476, 478, 479), (476, 479, 477), (480, 481, 479), (478, 480, 479), (480, 482, 483), (480, 483, 481), (483, 484, 485), (482, 484, 483), (293, 486, 307), (293, 307, 296), (486, 487, 309), (486, 309, 307), (487, 488, 311), (487, 311, 309), (488, 313, 311), (489, 313, 488), (490, 455, 313), (490, 313, 489), (491, 456, 455), (491, 455, 490), (491, 457, 456), (492, 457, 491), (493, 459, 457), (493, 457, 492), (493, 494, 461), (493, 461, 459), (495, 464, 267), (495, 267, 266), (494, 496, 463), (494, 463, 461), (497, 467, 463), (496, 497, 463), (469, 467, 497), (469, 497, 498), (471, 469, 498), (471, 498, 499), (500, 471, 499), (473, 471, 500), (501, 76, 475), (484, 82, 485), (389, 82, 484), (483, 485, 503), (483, 503, 502), (481, 483, 502), (481, 502, 504), (481, 504, 505), (479, 481, 505), (479, 505, 506), (477, 479, 506), (477, 506, 292), (295, 477, 292), (290, 507, 486), (290, 486, 293), (508, 487, 486), (508, 486, 507), (508, 488, 487), (509, 488, 508), (298, 301, 381), (476, 298, 381), (510, 489, 488), (510, 488, 509), (511, 490, 489), (511, 489, 510), (511, 491, 490), (512, 491, 511), (512, 492, 491), (513, 492, 512), (514, 493, 492), (514, 492, 513), (515, 495, 266), (515, 266, 265), (516, 494, 493), (516, 493, 514), (516, 517, 496), (516, 496, 494), (497, 496, 517), (497, 517, 518), (519, 497, 518), (498, 497, 519), (499, 498, 519), (499, 519, 520), (500, 499, 520), (500, 520, 521), (522, 500, 521), (501, 500, 522), (387, 389, 484), (387, 484, 482), (485, 82, 503), (502, 503, 524), (502, 524, 523), (336, 269, 268), (465, 336, 268), (525, 502, 523), (504, 502, 525), (505, 504, 525), (505, 525, 526), (506, 505, 526), (506, 526, 527), (289, 506, 527), (292, 506, 289), (287, 528, 507), (287, 507, 290), (476, 383, 478), (381, 383, 476), (507, 529, 508), (507, 528, 529), (509, 529, 530), (508, 529, 509), (510, 530, 531), (509, 530, 510), (510, 532, 511), (510, 531, 532), (511, 533, 512), (511, 532, 533), (513, 533, 534), (512, 533, 513), (514, 534, 535), (513, 534, 514), (265, 76, 515), (514, 536, 516), (514, 535, 536), (536, 537, 517), (536, 517, 516), (517, 537, 538), (518, 517, 538), (519, 518, 538), (519, 538, 539), (520, 519, 539), (520, 539, 540), (520, 540, 541), (521, 520, 541), (521, 541, 542), (522, 521, 542), (501, 473, 500), (475, 473, 501), (220, 76, 242), (542, 76, 522), (219, 264, 82), (264, 543, 82), (543, 544, 82), (522, 76, 501), (503, 82, 524), (523, 524, 544), (523, 544, 545), (525, 523, 545), (525, 545, 546), (526, 525, 546), (526, 546, 547), (527, 526, 547), (527, 547, 548), (548, 286, 289), (548, 289, 527), (383, 385, 480), (383, 480, 478), (287, 549, 528), (284, 549, 287), (528, 550, 529), (549, 550, 528), (550, 551, 530), (550, 530, 529), (531, 551, 552), (530, 551, 531), (532, 552, 553), (531, 552, 532), (532, 323, 533), (532, 553, 323), (533, 322, 534), (533, 323, 322), (535, 322, 324), (534, 322, 535), (334, 536, 535), (324, 334, 535), (334, 335, 537), (334, 537, 536), (336, 538, 537), (335, 336, 537), (539, 538, 336), (539, 336, 465), (539, 465, 464), (540, 539, 464), (541, 540, 464), (541, 464, 495), (542, 541, 495), (542, 495, 515), (515, 76, 542), (82, 105, 85), (105, 441, 104), (415, 441, 105), (441, 440, 106), (441, 106, 104), (439, 107, 106), (440, 439, 106), (438, 108, 107), (439, 438, 107), (108, 438, 8), (11, 108, 8), (82, 346, 345), (9, 6, 431), (109, 9, 431), (347, 450, 76), (437, 450, 347), (437, 347, 348), (110, 109, 431), (110, 431, 430), (110, 430, 429), (111, 110, 429), (161, 162, 432), (161, 432, 434), (112, 429, 428), (111, 429, 112), (451, 344, 346), (83, 451, 346), (112, 427, 113), (112, 428, 427), (114, 427, 426), (113, 427, 114), (451, 452, 343), (451, 343, 344), (114, 425, 115), (114, 426, 425), (321, 458, 357), (321, 357, 320), (115, 424, 116), (115, 425, 424), (452, 453, 33), (452, 33, 343), (117, 116, 424), (117, 424, 423), (454, 31, 33), (453, 454, 33), (117, 423, 422), (118, 117, 422), (119, 118, 422), (119, 422, 420), (23, 26, 31), (454, 23, 31), (420, 419, 121), (420, 121, 119), (121, 418, 120), (419, 418, 121), (120, 417, 203), (418, 417, 120), (203, 416, 333), (417, 416, 203), (460, 359, 357), (458, 460, 357), (462, 361, 359), (460, 462, 359), (462, 466, 363), (462, 363, 361), (388, 82, 389), (369, 367, 470), (369, 470, 472), (371, 369, 472), (371, 472, 474), (367, 365, 468), (367, 468, 470), (365, 363, 466), (365, 466, 468), (474, 76, 371), (345, 342, 170), (345, 170, 172), (103, 333, 76), (524, 82, 544), (305, 544, 543), (545, 544, 305), (304, 545, 305), (546, 545, 304), (547, 546, 304), (547, 304, 303), (480, 387, 482), (385, 387, 480), (548, 547, 303), (548, 303, 302), (302, 282, 286), (302, 286, 548), (279, 549, 284), (280, 279, 284), (278, 550, 549), (279, 278, 549), (278, 277, 551), (278, 551, 550), (276, 552, 551), (277, 276, 551), (553, 276, 275), (552, 276, 553), (553, 274, 323), (553, 275, 274), (263, 543, 264), (305, 543, 263)])
me_hpe75cm.polygons.foreach_set('use_smooth', [True] * 1104)
me_hpe75cm.materials.append(mat_canopy)
me_hpe75cm.update()

# ---- objects
ob_hpe75cm = bpy.data.objects.new('HPE75cm', me_hpe75cm)

# ---- transforms, parenting, visibility, modifiers, constraints
ob_hpe75cm.location = (0.0, 0.0, 0.0)

# ---- collection membership
col_collection.objects.link(ob_hpe75cm)

# ---- scene / render settings (as saved in the file)
scene.frame_start = 1; scene.frame_end = 250; scene.frame_set(1)
scene.render.engine = 'BLENDER_EEVEE_NEXT'
scene.render.image_settings.color_mode = 'RGB'
scene.cycles.sampling_pattern = 'TABULATED_SOBOL'
scene.view_settings.view_transform = 'Filmic'
bpy.context.view_layer.update()

# ---- added for rendering (the .blend has no active camera and no usable light): camera, sun
cam_auto = bpy.data.cameras.new('AutoCamera')
cam_auto.lens = 50.0
cam_auto.sensor_width = 36.0
cam_auto.clip_end = 1000.0
ob_auto_camera = bpy.data.objects.new('AutoCamera', cam_auto)
scene.collection.objects.link(ob_auto_camera)
ob_auto_camera.location = (1.20014, -1.44017, 1.33466)
ob_auto_camera.rotation_euler = (1.09748, -7.21219e-08, 0.694738)
scene.camera = ob_auto_camera
light_auto_sun = bpy.data.lights.new('AutoSun', 'SUN')
light_auto_sun.energy = 3.0
light_auto_sun.angle = 0.0523599
ob_auto_sun = bpy.data.objects.new('AutoSun', light_auto_sun)
scene.collection.objects.link(ob_auto_sun)
ob_auto_sun.rotation_euler = (0.872665, 0.174533, 0.523599)
bpy.context.view_layer.update()
